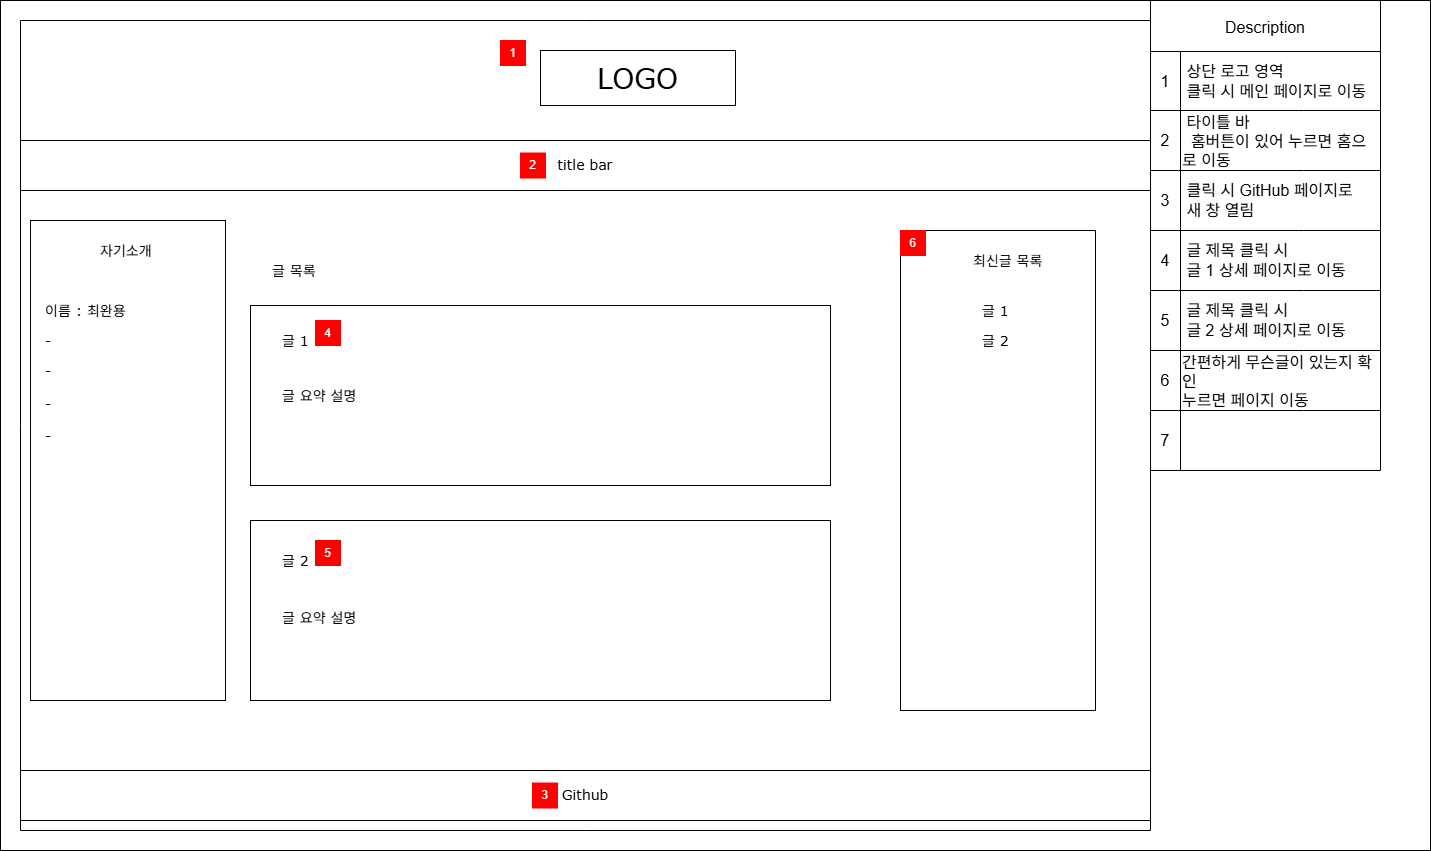

The diagram above was exported from draw.io. Its source (the exported page's mxGraphModel, read from the mxfile embedded in the PNG):
<mxGraphModel dx="2050" dy="1136" grid="1" gridSize="10" guides="1" tooltips="1" connect="1" arrows="1" fold="1" page="1" pageScale="1" pageWidth="827" pageHeight="1169" math="0" shadow="0">
  <root>
    <mxCell id="0" />
    <mxCell id="1" parent="0" />
    <mxCell id="4NpV2FDwndaGPeA2fyIo-188" value="" style="rounded=0;whiteSpace=wrap;html=1;" vertex="1" parent="1">
      <mxGeometry x="270" y="90" width="1430" height="850" as="geometry" />
    </mxCell>
    <mxCell id="4NpV2FDwndaGPeA2fyIo-189" value="Description" style="shape=table;startSize=51;container=1;collapsible=0;childLayout=tableLayout;strokeColor=default;fontSize=16;" vertex="1" parent="1">
      <mxGeometry x="1420" y="90" width="230" height="470" as="geometry" />
    </mxCell>
    <mxCell id="4NpV2FDwndaGPeA2fyIo-190" value="" style="shape=tableRow;horizontal=0;startSize=0;swimlaneHead=0;swimlaneBody=0;strokeColor=inherit;top=0;left=0;bottom=0;right=0;collapsible=0;dropTarget=0;fillColor=none;points=[[0,0.5],[1,0.5]];portConstraint=eastwest;fontSize=16;" vertex="1" parent="4NpV2FDwndaGPeA2fyIo-189">
      <mxGeometry y="51" width="230" height="59" as="geometry" />
    </mxCell>
    <mxCell id="4NpV2FDwndaGPeA2fyIo-191" value="1" style="shape=partialRectangle;html=1;whiteSpace=wrap;connectable=0;strokeColor=inherit;overflow=hidden;fillColor=none;top=0;left=0;bottom=0;right=0;pointerEvents=1;fontSize=16;" vertex="1" parent="4NpV2FDwndaGPeA2fyIo-190">
      <mxGeometry width="30" height="59" as="geometry">
        <mxRectangle width="30" height="59" as="alternateBounds" />
      </mxGeometry>
    </mxCell>
    <mxCell id="4NpV2FDwndaGPeA2fyIo-192" value="&amp;nbsp;상단 로고 영역&lt;div&gt;&amp;nbsp;클릭 시 메인 페이지로 이동&lt;/div&gt;" style="shape=partialRectangle;html=1;whiteSpace=wrap;connectable=0;strokeColor=inherit;overflow=hidden;fillColor=none;top=0;left=0;bottom=0;right=0;pointerEvents=1;fontSize=16;rowspan=1;colspan=2;align=left;" vertex="1" parent="4NpV2FDwndaGPeA2fyIo-190">
      <mxGeometry x="30" width="200" height="59" as="geometry">
        <mxRectangle width="123" height="59" as="alternateBounds" />
      </mxGeometry>
    </mxCell>
    <mxCell id="4NpV2FDwndaGPeA2fyIo-194" value="" style="shape=tableRow;horizontal=0;startSize=0;swimlaneHead=0;swimlaneBody=0;strokeColor=inherit;top=0;left=0;bottom=0;right=0;collapsible=0;dropTarget=0;fillColor=none;points=[[0,0.5],[1,0.5]];portConstraint=eastwest;fontSize=16;" vertex="1" parent="4NpV2FDwndaGPeA2fyIo-189">
      <mxGeometry y="110" width="230" height="60" as="geometry" />
    </mxCell>
    <mxCell id="4NpV2FDwndaGPeA2fyIo-195" value="2" style="shape=partialRectangle;html=1;whiteSpace=wrap;connectable=0;strokeColor=inherit;overflow=hidden;fillColor=none;top=0;left=0;bottom=0;right=0;pointerEvents=1;fontSize=16;" vertex="1" parent="4NpV2FDwndaGPeA2fyIo-194">
      <mxGeometry width="30" height="60" as="geometry">
        <mxRectangle width="30" height="60" as="alternateBounds" />
      </mxGeometry>
    </mxCell>
    <mxCell id="4NpV2FDwndaGPeA2fyIo-196" value="&amp;nbsp;타이틀 바&lt;div&gt;&amp;nbsp; 홈버튼이 있어 누르면 홈으&amp;nbsp; 로 이동&lt;/div&gt;" style="shape=partialRectangle;html=1;whiteSpace=wrap;connectable=0;strokeColor=inherit;overflow=hidden;fillColor=none;top=0;left=0;bottom=0;right=0;pointerEvents=1;fontSize=16;rowspan=1;colspan=2;align=left;" vertex="1" parent="4NpV2FDwndaGPeA2fyIo-194">
      <mxGeometry x="30" width="200" height="60" as="geometry">
        <mxRectangle width="123" height="60" as="alternateBounds" />
      </mxGeometry>
    </mxCell>
    <mxCell id="4NpV2FDwndaGPeA2fyIo-198" value="" style="shape=tableRow;horizontal=0;startSize=0;swimlaneHead=0;swimlaneBody=0;strokeColor=inherit;top=0;left=0;bottom=0;right=0;collapsible=0;dropTarget=0;fillColor=none;points=[[0,0.5],[1,0.5]];portConstraint=eastwest;fontSize=16;" vertex="1" parent="4NpV2FDwndaGPeA2fyIo-189">
      <mxGeometry y="170" width="230" height="60" as="geometry" />
    </mxCell>
    <mxCell id="4NpV2FDwndaGPeA2fyIo-199" value="3" style="shape=partialRectangle;html=1;whiteSpace=wrap;connectable=0;strokeColor=inherit;overflow=hidden;fillColor=none;top=0;left=0;bottom=0;right=0;pointerEvents=1;fontSize=16;" vertex="1" parent="4NpV2FDwndaGPeA2fyIo-198">
      <mxGeometry width="30" height="60" as="geometry">
        <mxRectangle width="30" height="60" as="alternateBounds" />
      </mxGeometry>
    </mxCell>
    <mxCell id="4NpV2FDwndaGPeA2fyIo-200" value="&amp;nbsp;클릭 시 GitHub&amp;nbsp;&lt;span style=&quot;background-color: transparent; color: light-dark(rgb(0, 0, 0), rgb(255, 255, 255));&quot;&gt;페이지로&lt;/span&gt;&lt;div&gt;&lt;span style=&quot;background-color: transparent; color: light-dark(rgb(0, 0, 0), rgb(255, 255, 255));&quot;&gt;&amp;nbsp;새 창 열림&lt;/span&gt;&lt;/div&gt;" style="shape=partialRectangle;html=1;whiteSpace=wrap;connectable=0;strokeColor=inherit;overflow=hidden;fillColor=none;top=0;left=0;bottom=0;right=0;pointerEvents=1;fontSize=16;rowspan=1;colspan=2;align=left;" vertex="1" parent="4NpV2FDwndaGPeA2fyIo-198">
      <mxGeometry x="30" width="200" height="60" as="geometry">
        <mxRectangle width="123" height="60" as="alternateBounds" />
      </mxGeometry>
    </mxCell>
    <mxCell id="4NpV2FDwndaGPeA2fyIo-202" value="" style="shape=tableRow;horizontal=0;startSize=0;swimlaneHead=0;swimlaneBody=0;strokeColor=inherit;top=0;left=0;bottom=0;right=0;collapsible=0;dropTarget=0;fillColor=none;points=[[0,0.5],[1,0.5]];portConstraint=eastwest;fontSize=16;" vertex="1" parent="4NpV2FDwndaGPeA2fyIo-189">
      <mxGeometry y="230" width="230" height="60" as="geometry" />
    </mxCell>
    <mxCell id="4NpV2FDwndaGPeA2fyIo-203" value="4" style="shape=partialRectangle;html=1;whiteSpace=wrap;connectable=0;strokeColor=inherit;overflow=hidden;fillColor=none;top=0;left=0;bottom=0;right=0;pointerEvents=1;fontSize=16;" vertex="1" parent="4NpV2FDwndaGPeA2fyIo-202">
      <mxGeometry width="30" height="60" as="geometry">
        <mxRectangle width="30" height="60" as="alternateBounds" />
      </mxGeometry>
    </mxCell>
    <mxCell id="4NpV2FDwndaGPeA2fyIo-204" value="&amp;nbsp;글 제목 클릭 시&lt;div&gt;&amp;nbsp;글 1 상세 페이지로 이동&lt;/div&gt;" style="shape=partialRectangle;html=1;whiteSpace=wrap;connectable=0;strokeColor=inherit;overflow=hidden;fillColor=none;top=0;left=0;bottom=0;right=0;pointerEvents=1;fontSize=16;rowspan=1;colspan=2;align=left;" vertex="1" parent="4NpV2FDwndaGPeA2fyIo-202">
      <mxGeometry x="30" width="200" height="60" as="geometry">
        <mxRectangle width="123" height="60" as="alternateBounds" />
      </mxGeometry>
    </mxCell>
    <mxCell id="4NpV2FDwndaGPeA2fyIo-206" value="" style="shape=tableRow;horizontal=0;startSize=0;swimlaneHead=0;swimlaneBody=0;strokeColor=inherit;top=0;left=0;bottom=0;right=0;collapsible=0;dropTarget=0;fillColor=none;points=[[0,0.5],[1,0.5]];portConstraint=eastwest;fontSize=16;" vertex="1" parent="4NpV2FDwndaGPeA2fyIo-189">
      <mxGeometry y="290" width="230" height="60" as="geometry" />
    </mxCell>
    <mxCell id="4NpV2FDwndaGPeA2fyIo-207" value="5" style="shape=partialRectangle;html=1;whiteSpace=wrap;connectable=0;strokeColor=inherit;overflow=hidden;fillColor=none;top=0;left=0;bottom=0;right=0;pointerEvents=1;fontSize=16;" vertex="1" parent="4NpV2FDwndaGPeA2fyIo-206">
      <mxGeometry width="30" height="60" as="geometry">
        <mxRectangle width="30" height="60" as="alternateBounds" />
      </mxGeometry>
    </mxCell>
    <mxCell id="4NpV2FDwndaGPeA2fyIo-208" value="&amp;nbsp;글 제목 클릭 시&lt;div&gt;&amp;nbsp;글 2 상세 페이지로 이동&lt;/div&gt;" style="shape=partialRectangle;html=1;whiteSpace=wrap;connectable=0;strokeColor=inherit;overflow=hidden;fillColor=none;top=0;left=0;bottom=0;right=0;pointerEvents=1;fontSize=16;rowspan=1;colspan=2;align=left;" vertex="1" parent="4NpV2FDwndaGPeA2fyIo-206">
      <mxGeometry x="30" width="200" height="60" as="geometry">
        <mxRectangle width="123" height="60" as="alternateBounds" />
      </mxGeometry>
    </mxCell>
    <mxCell id="4NpV2FDwndaGPeA2fyIo-210" style="shape=tableRow;horizontal=0;startSize=0;swimlaneHead=0;swimlaneBody=0;strokeColor=inherit;top=0;left=0;bottom=0;right=0;collapsible=0;dropTarget=0;fillColor=none;points=[[0,0.5],[1,0.5]];portConstraint=eastwest;fontSize=16;" vertex="1" parent="4NpV2FDwndaGPeA2fyIo-189">
      <mxGeometry y="350" width="230" height="60" as="geometry" />
    </mxCell>
    <mxCell id="4NpV2FDwndaGPeA2fyIo-211" value="6" style="shape=partialRectangle;html=1;whiteSpace=wrap;connectable=0;strokeColor=inherit;overflow=hidden;fillColor=none;top=0;left=0;bottom=0;right=0;pointerEvents=1;fontSize=16;" vertex="1" parent="4NpV2FDwndaGPeA2fyIo-210">
      <mxGeometry width="30" height="60" as="geometry">
        <mxRectangle width="30" height="60" as="alternateBounds" />
      </mxGeometry>
    </mxCell>
    <mxCell id="4NpV2FDwndaGPeA2fyIo-212" value="간편하게 무슨글이 있는지 확인&lt;div&gt;누르면 페이지 이동&lt;/div&gt;" style="shape=partialRectangle;html=1;whiteSpace=wrap;connectable=0;strokeColor=inherit;overflow=hidden;fillColor=none;top=0;left=0;bottom=0;right=0;pointerEvents=1;fontSize=16;align=left;rowspan=1;colspan=2;" vertex="1" parent="4NpV2FDwndaGPeA2fyIo-210">
      <mxGeometry x="30" width="200" height="60" as="geometry">
        <mxRectangle width="123" height="60" as="alternateBounds" />
      </mxGeometry>
    </mxCell>
    <mxCell id="4NpV2FDwndaGPeA2fyIo-214" style="shape=tableRow;horizontal=0;startSize=0;swimlaneHead=0;swimlaneBody=0;strokeColor=inherit;top=0;left=0;bottom=0;right=0;collapsible=0;dropTarget=0;fillColor=none;points=[[0,0.5],[1,0.5]];portConstraint=eastwest;fontSize=16;" vertex="1" parent="4NpV2FDwndaGPeA2fyIo-189">
      <mxGeometry y="410" width="230" height="60" as="geometry" />
    </mxCell>
    <mxCell id="4NpV2FDwndaGPeA2fyIo-215" value="7" style="shape=partialRectangle;html=1;whiteSpace=wrap;connectable=0;strokeColor=inherit;overflow=hidden;fillColor=none;top=0;left=0;bottom=0;right=0;pointerEvents=1;fontSize=16;" vertex="1" parent="4NpV2FDwndaGPeA2fyIo-214">
      <mxGeometry width="30" height="60" as="geometry">
        <mxRectangle width="30" height="60" as="alternateBounds" />
      </mxGeometry>
    </mxCell>
    <mxCell id="4NpV2FDwndaGPeA2fyIo-216" style="shape=partialRectangle;html=1;whiteSpace=wrap;connectable=0;strokeColor=inherit;overflow=hidden;fillColor=none;top=0;left=0;bottom=0;right=0;pointerEvents=1;fontSize=16;align=left;rowspan=1;colspan=2;" vertex="1" parent="4NpV2FDwndaGPeA2fyIo-214">
      <mxGeometry x="30" width="200" height="60" as="geometry">
        <mxRectangle width="123" height="60" as="alternateBounds" />
      </mxGeometry>
    </mxCell>
    <mxCell id="4NpV2FDwndaGPeA2fyIo-218" value="" style="swimlane;startSize=0;fontStyle=0" vertex="1" parent="1">
      <mxGeometry x="290" y="110" width="1130" height="810" as="geometry">
        <mxRectangle x="20" y="20" width="50" height="40" as="alternateBounds" />
      </mxGeometry>
    </mxCell>
    <mxCell id="4NpV2FDwndaGPeA2fyIo-219" value="" style="rounded=0;whiteSpace=wrap;html=1;" vertex="1" parent="4NpV2FDwndaGPeA2fyIo-218">
      <mxGeometry x="230" y="285" width="580" height="180" as="geometry" />
    </mxCell>
    <mxCell id="4NpV2FDwndaGPeA2fyIo-220" value="" style="rounded=0;whiteSpace=wrap;html=1;fontSize=14;fontFamily=Verdana;" vertex="1" parent="4NpV2FDwndaGPeA2fyIo-218">
      <mxGeometry x="10" y="200" width="195" height="480" as="geometry" />
    </mxCell>
    <mxCell id="4NpV2FDwndaGPeA2fyIo-221" value="&lt;font&gt;LOGO&lt;/font&gt;" style="rounded=0;whiteSpace=wrap;html=1;fontFamily=Verdana;fontSize=28;" vertex="1" parent="4NpV2FDwndaGPeA2fyIo-218">
      <mxGeometry x="520" y="30" width="195" height="55" as="geometry" />
    </mxCell>
    <mxCell id="4NpV2FDwndaGPeA2fyIo-222" value="1" style="rounded=0;whiteSpace=wrap;html=1;fillColor=#FF0000;strokeColor=#FF0000;fontColor=#FFFFFF;" vertex="1" parent="4NpV2FDwndaGPeA2fyIo-218">
      <mxGeometry x="480" y="20" width="25" height="25" as="geometry" />
    </mxCell>
    <mxCell id="4NpV2FDwndaGPeA2fyIo-223" value="&lt;font style=&quot;font-size: 14px;&quot;&gt;title bar&lt;/font&gt;" style="rounded=0;whiteSpace=wrap;html=1;fontFamily=Verdana;" vertex="1" parent="4NpV2FDwndaGPeA2fyIo-218">
      <mxGeometry y="120" width="1130" height="50" as="geometry" />
    </mxCell>
    <mxCell id="4NpV2FDwndaGPeA2fyIo-224" value="2" style="rounded=0;whiteSpace=wrap;html=1;fillColor=#FF0000;strokeColor=#FF0000;fontColor=#FFFFFF;" vertex="1" parent="4NpV2FDwndaGPeA2fyIo-218">
      <mxGeometry x="500" y="132.5" width="25" height="25" as="geometry" />
    </mxCell>
    <mxCell id="4NpV2FDwndaGPeA2fyIo-227" value="자기소개" style="text;html=1;points=[];align=left;verticalAlign=top;spacingTop=-4;fontSize=14;fontFamily=Verdana" vertex="1" parent="4NpV2FDwndaGPeA2fyIo-218">
      <mxGeometry x="77.5" y="220" width="60" height="20" as="geometry" />
    </mxCell>
    <mxCell id="4NpV2FDwndaGPeA2fyIo-228" value="이름 : 최완용" style="text;html=1;points=[];align=left;verticalAlign=top;spacingTop=-4;fontSize=14;fontFamily=Verdana" vertex="1" parent="4NpV2FDwndaGPeA2fyIo-218">
      <mxGeometry x="22.5" y="280" width="170" height="20" as="geometry" />
    </mxCell>
    <mxCell id="4NpV2FDwndaGPeA2fyIo-229" value="-" style="text;html=1;points=[];align=left;verticalAlign=top;spacingTop=-4;fontSize=14;fontFamily=Verdana" vertex="1" parent="4NpV2FDwndaGPeA2fyIo-218">
      <mxGeometry x="22.5" y="310" width="170" height="20" as="geometry" />
    </mxCell>
    <mxCell id="4NpV2FDwndaGPeA2fyIo-230" value="-" style="text;html=1;points=[];align=left;verticalAlign=top;spacingTop=-4;fontSize=14;fontFamily=Verdana" vertex="1" parent="4NpV2FDwndaGPeA2fyIo-218">
      <mxGeometry x="22.5" y="340" width="170" height="20" as="geometry" />
    </mxCell>
    <mxCell id="4NpV2FDwndaGPeA2fyIo-231" value="-" style="text;html=1;points=[];align=left;verticalAlign=top;spacingTop=-4;fontSize=14;fontFamily=Verdana" vertex="1" parent="4NpV2FDwndaGPeA2fyIo-218">
      <mxGeometry x="22.5" y="373" width="170" height="20" as="geometry" />
    </mxCell>
    <mxCell id="4NpV2FDwndaGPeA2fyIo-232" value="-" style="text;html=1;points=[];align=left;verticalAlign=top;spacingTop=-4;fontSize=14;fontFamily=Verdana" vertex="1" parent="4NpV2FDwndaGPeA2fyIo-218">
      <mxGeometry x="22.5" y="405" width="170" height="20" as="geometry" />
    </mxCell>
    <mxCell id="4NpV2FDwndaGPeA2fyIo-233" value="글 목록" style="text;html=1;points=[];align=left;verticalAlign=top;spacingTop=-4;fontSize=14;fontFamily=Verdana" vertex="1" parent="4NpV2FDwndaGPeA2fyIo-218">
      <mxGeometry x="250" y="240" width="60" height="20" as="geometry" />
    </mxCell>
    <mxCell id="4NpV2FDwndaGPeA2fyIo-234" value="글 1" style="text;html=1;points=[];align=left;verticalAlign=top;spacingTop=-4;fontSize=14;fontFamily=Verdana" vertex="1" parent="4NpV2FDwndaGPeA2fyIo-218">
      <mxGeometry x="260" y="310" width="60" height="20" as="geometry" />
    </mxCell>
    <mxCell id="4NpV2FDwndaGPeA2fyIo-235" value="글 요약 설명" style="text;html=1;points=[];align=left;verticalAlign=top;spacingTop=-4;fontSize=14;fontFamily=Verdana" vertex="1" parent="4NpV2FDwndaGPeA2fyIo-218">
      <mxGeometry x="260" y="365" width="370" height="20" as="geometry" />
    </mxCell>
    <mxCell id="4NpV2FDwndaGPeA2fyIo-236" value="4" style="rounded=0;whiteSpace=wrap;html=1;fillColor=#FF0000;strokeColor=#FF0000;fontColor=#FFFFFF;" vertex="1" parent="4NpV2FDwndaGPeA2fyIo-218">
      <mxGeometry x="295" y="300" width="25" height="25" as="geometry" />
    </mxCell>
    <mxCell id="4NpV2FDwndaGPeA2fyIo-237" value="" style="rounded=0;whiteSpace=wrap;html=1;" vertex="1" parent="4NpV2FDwndaGPeA2fyIo-218">
      <mxGeometry x="230" y="500" width="580" height="180" as="geometry" />
    </mxCell>
    <mxCell id="4NpV2FDwndaGPeA2fyIo-238" value="글 2" style="text;html=1;points=[];align=left;verticalAlign=top;spacingTop=-4;fontSize=14;fontFamily=Verdana" vertex="1" parent="4NpV2FDwndaGPeA2fyIo-218">
      <mxGeometry x="260" y="530" width="60" height="20" as="geometry" />
    </mxCell>
    <mxCell id="4NpV2FDwndaGPeA2fyIo-239" value="글 요약 설명" style="text;html=1;points=[];align=left;verticalAlign=top;spacingTop=-4;fontSize=14;fontFamily=Verdana" vertex="1" parent="4NpV2FDwndaGPeA2fyIo-218">
      <mxGeometry x="260" y="587" width="370" height="20" as="geometry" />
    </mxCell>
    <mxCell id="4NpV2FDwndaGPeA2fyIo-240" value="5" style="rounded=0;whiteSpace=wrap;html=1;fillColor=#FF0000;strokeColor=#FF0000;fontColor=#FFFFFF;" vertex="1" parent="4NpV2FDwndaGPeA2fyIo-218">
      <mxGeometry x="295" y="520" width="25" height="25" as="geometry" />
    </mxCell>
    <mxCell id="4NpV2FDwndaGPeA2fyIo-242" style="edgeStyle=none;curved=1;rounded=0;orthogonalLoop=1;jettySize=auto;html=1;exitX=0.5;exitY=0;exitDx=0;exitDy=0;fontSize=12;startSize=8;endSize=8;" edge="1" parent="4NpV2FDwndaGPeA2fyIo-218">
      <mxGeometry relative="1" as="geometry">
        <mxPoint x="352.5" y="699.9999999999998" as="sourcePoint" />
        <mxPoint x="352.5" y="699.9999999999998" as="targetPoint" />
      </mxGeometry>
    </mxCell>
    <mxCell id="4NpV2FDwndaGPeA2fyIo-241" value="&lt;span style=&quot;font-size: 14px;&quot;&gt;Github&lt;/span&gt;" style="rounded=0;whiteSpace=wrap;html=1;fontFamily=Verdana;" vertex="1" parent="1">
      <mxGeometry x="290" y="860" width="1130" height="50" as="geometry" />
    </mxCell>
    <mxCell id="4NpV2FDwndaGPeA2fyIo-243" value="3" style="rounded=0;whiteSpace=wrap;html=1;fillColor=#FF0000;strokeColor=#FF0000;fontColor=#FFFFFF;" vertex="1" parent="1">
      <mxGeometry x="802" y="872.5" width="25" height="25" as="geometry" />
    </mxCell>
    <mxCell id="4NpV2FDwndaGPeA2fyIo-245" value="" style="rounded=0;whiteSpace=wrap;html=1;fontSize=14;fontFamily=Verdana;" vertex="1" parent="1">
      <mxGeometry x="1170" y="320" width="195" height="480" as="geometry" />
    </mxCell>
    <mxCell id="4NpV2FDwndaGPeA2fyIo-249" value="최신글 목록" style="text;html=1;points=[];align=left;verticalAlign=top;spacingTop=-4;fontSize=14;fontFamily=Verdana" vertex="1" parent="1">
      <mxGeometry x="1241" y="340" width="60" height="20" as="geometry" />
    </mxCell>
    <mxCell id="4NpV2FDwndaGPeA2fyIo-250" value="글 1" style="text;html=1;points=[];align=left;verticalAlign=top;spacingTop=-4;fontSize=14;fontFamily=Verdana" vertex="1" parent="1">
      <mxGeometry x="1250" y="390" width="60" height="20" as="geometry" />
    </mxCell>
    <mxCell id="4NpV2FDwndaGPeA2fyIo-251" value="글 2" style="text;html=1;points=[];align=left;verticalAlign=top;spacingTop=-4;fontSize=14;fontFamily=Verdana" vertex="1" parent="1">
      <mxGeometry x="1250" y="420" width="60" height="20" as="geometry" />
    </mxCell>
    <mxCell id="4NpV2FDwndaGPeA2fyIo-252" value="6" style="rounded=0;whiteSpace=wrap;html=1;fillColor=#FF0000;strokeColor=#FF0000;fontColor=#FFFFFF;" vertex="1" parent="1">
      <mxGeometry x="1170" y="320" width="25" height="25" as="geometry" />
    </mxCell>
  </root>
</mxGraphModel>